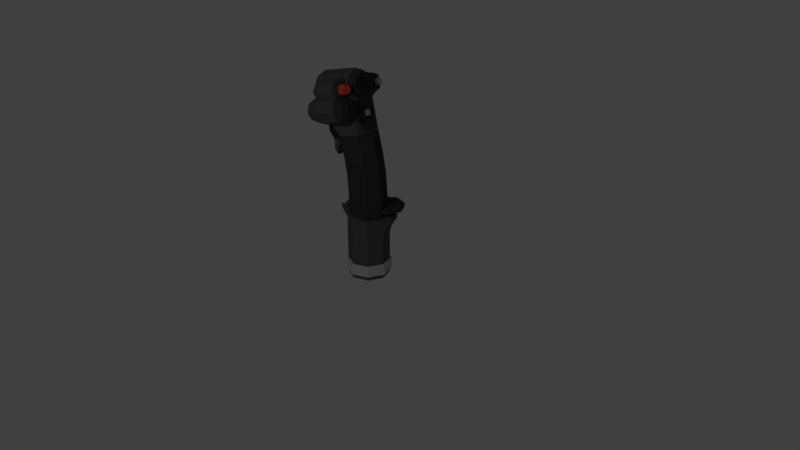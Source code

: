 # Source: dhostik2.blend  (saved by Blender 2.79.0; exported with 4.5.12 LTS)
import bpy
from mathutils import Matrix  # noqa: F401  (used for matrix-valued properties, if any)

bpy.ops.wm.read_factory_settings(use_empty=True)
scene = bpy.context.scene
scene.name = 'Scene'

# ---- collections
col_collection_1 = bpy.data.collections.new('Collection 1'); scene.collection.children.link(col_collection_1)
col_collection_3 = bpy.data.collections.new('Collection 3'); scene.collection.children.link(col_collection_3)

# ---- materials (node trees are filled in below, after node groups)
mat_material = bpy.data.materials.new('Material')
mat_material.alpha_threshold = 0.0
mat_material.use_transparent_shadow = False
mat_material.diffuse_color = (0.09463, 0.09463, 0.09463, 1.0)
mat_material.roughness = 0.5
mat_material.specular_intensity = 0.0
mat_material_001 = bpy.data.materials.new('Material.001')
mat_material_001.alpha_threshold = 0.0
mat_material_001.use_transparent_shadow = False
mat_material_001.diffuse_color = (0.04445, 0.04445, 0.04445, 1.0)
mat_material_001.roughness = 0.5
mat_material_001.specular_intensity = 0.0
mat_material_002 = bpy.data.materials.new('Material.002')
mat_material_002.alpha_threshold = 0.0
mat_material_002.use_transparent_shadow = False
mat_material_002.diffuse_color = (0.5489, 0.5489, 0.5489, 1.0)
mat_material_002.roughness = 0.5
mat_material_002.specular_intensity = 0.0
mat_material_003 = bpy.data.materials.new('Material.003')
mat_material_003.alpha_threshold = 0.0
mat_material_003.use_transparent_shadow = False
mat_material_003.diffuse_color = (0.8, 0.06105, 0.04247, 1.0)
mat_material_003.roughness = 0.5
mat_material_003.specular_intensity = 0.0
mat_material_005 = bpy.data.materials.new('Material.005')
mat_material_005.alpha_threshold = 0.0
mat_material_005.use_transparent_shadow = False
mat_material_005.diffuse_color = (0.08353, 0.08353, 0.08353, 1.0)
mat_material_005.roughness = 0.5
mat_material_005.specular_intensity = 0.0
mat_material_006 = bpy.data.materials.new('Material.006')
mat_material_006.alpha_threshold = 0.0
mat_material_006.use_transparent_shadow = False
mat_material_006.diffuse_color = (0.08714, 0.08714, 0.08714, 1.0)
mat_material_006.roughness = 0.5
mat_material_006.specular_intensity = 0.0
mat_material_007 = bpy.data.materials.new('Material.007')
mat_material_007.alpha_threshold = 0.0
mat_material_007.use_transparent_shadow = False
mat_material_007.diffuse_color = (0.02721, 0.02721, 0.02721, 1.0)
mat_material_007.roughness = 0.5
mat_material_007.specular_intensity = 0.0

# ---- material node trees

# ---- world
world_world = bpy.data.worlds.new('World'); scene.world = world_world
world_world.color = (0.05088, 0.05088, 0.05088)
world_world.use_sun_shadow = False
world_world.sun_shadow_jitter_overblur = 0.0
world_world.cycles.sampling_method = 'MANUAL'

# ---- cameras
cam_camera = bpy.data.cameras.new('Camera')
cam_camera.clip_end = 100.0
cam_camera.lens = 35.0
cam_camera.sensor_width = 32.0
cam_camera.sensor_height = 18.0
cam_camera.ortho_scale = 7.314
cam_camera.dof.focus_distance = 0.0
cam_camera.dof.aperture_fstop = 128.0

# ---- lights
light_lamp = bpy.data.lights.new('Lamp', 'POINT')
light_lamp.transmission_factor = 0.0
light_lamp.cutoff_distance = 30.0
light_lamp.energy = 99.0
light_lamp.shadow_buffer_clip_start = 1.001
light_lamp.shadow_soft_size = 0.1
light_lamp.shadow_maximum_resolution = 0.006
light_lamp.use_absolute_resolution = True

# ---- meshes
me_circle = bpy.data.meshes.new('Circle')
me_circle.from_pydata([(5.215e-09, 0.3, -0.2761), (-0.2121, 0.2121, -0.2761), (-0.3, -7.898e-09, -0.2761), (-0.2121, -0.2121, -0.2761), (3.144e-08, -0.3, -0.2761), (0.2121, -0.2121, -0.2761), (0.3, 8.793e-09, -0.2761), (0.2121, 0.2121, -0.2761), (5.215e-09, 0.3, 0.3575), (-0.2121, 0.2121, 0.3575), (-0.3, -7.898e-09, 0.3575), (-0.2121, -0.2121, 0.3575), (3.144e-08, -0.3, 0.3575), (0.2121, -0.2121, 0.3575), (0.3, 8.793e-09, 0.3575), (0.2121, 0.2121, 0.3575), (0.03638, 0.3079, 0.4743), (-0.2121, 0.2121, 0.4743), (-0.3, -7.898e-09, 0.4743), (-0.2121, -0.2121, 0.4743), (2.802e-08, -0.3, 0.4743), (0.2121, -0.2121, 0.4743), (0.3116, 0.03267, 0.4743), (0.2361, 0.2324, 0.4743), (0.1074, 0.34, 0.5844), (-0.2121, 0.2121, 0.5844), (-0.3, -7.898e-09, 0.5844), (-0.2121, -0.2121, 0.5844), (2.48e-08, -0.3, 0.5844), (0.2121, -0.2121, 0.5844), (0.3386, 0.1088, 0.5844), (0.2851, 0.2865, 0.5844), (0.1074, 0.34, 0.6514), (-0.2121, 0.2121, 0.6514), (-0.3, -7.898e-09, 0.6514), (-0.2121, -0.2121, 0.6514), (2.48e-08, -0.3, 0.6514), (0.2121, -0.2121, 0.6514), (0.3386, 0.1088, 0.6514), (0.2851, 0.2865, 0.6514), (0.1915, 0.1915, 0.639), (0.1915, 0.1915, 0.9287), (0.2708, -6.184e-09, 0.639), (0.2708, -6.184e-09, 0.9287), (0.1915, -0.1915, 0.639), (0.1915, -0.1915, 0.9287), (-0.1915, -0.1915, 0.639), (-0.1915, -0.1915, 0.9287), (-0.2708, 8.883e-09, 0.639), (-0.2708, 8.883e-09, 0.9287), (-0.1915, 0.1915, 0.639), (-0.1915, 0.1915, 0.9287), (0.1674, 0.1915, 1.247), (0.2465, -6.184e-09, 1.254), (0.1674, -0.1915, 1.247), (-0.2141, -0.1915, 1.214), (-0.2931, 8.883e-09, 1.207), (-0.2141, 0.1915, 1.214), (0.1099, 0.1929, 1.541), (0.1893, 0.002021, 1.556), (0.1124, -0.1901, 1.543), (-0.2648, -0.1929, 1.477), (-0.3442, -0.002021, 1.462), (-0.2673, 0.1901, 1.475), (0.01449, 0.1945, 1.857), (0.1241, 0.003628, 1.812), (0.01673, -0.1885, 1.86), (-0.3533, -0.1913, 1.761), (-0.431, -0.0004132, 1.739), (-0.3555, 0.1917, 1.758), (-0.135, 0.1967, 2.429), (-0.1327, -0.1863, 2.432), (-0.6892, -0.1891, 1.893), (-0.6915, 0.1939, 1.89), (-0.1686, 0.1974, 2.556), (-0.1664, -0.1856, 2.559), (-0.8219, -0.1884, 2.388), (-0.8241, 0.1945, 2.386), (-0.1955, 0.1399, 2.653), (-0.1933, -0.1281, 2.656), (-0.8484, -0.1301, 2.486), (-0.8499, 0.1378, 2.484), (-0.2104, 0.005659, 2.712), (-0.8644, 0.004555, 2.542), (-0.4517, 0.1747, 2.435), (-0.1142, 0.1747, 2.526), (-0.4197, 0.1235, 2.316), (-0.0822, 0.1235, 2.406), (-0.4065, -7.69e-09, 2.267), (-0.06895, -7.69e-09, 2.357), (-0.4197, -0.1235, 2.316), (-0.0822, -0.1235, 2.406), (-0.4517, -0.1747, 2.435), (-0.1142, -0.1747, 2.526), (-0.4837, -0.1235, 2.555), (-0.1461, -0.1235, 2.645), (-0.4969, 2.031e-09, 2.604), (-0.1594, 2.031e-09, 2.695), (-0.4837, 0.1235, 2.555), (-0.1461, 0.1235, 2.645), (-0.09605, -0.08716, 1.917), (-0.1941, -0.08716, 2.272), (-0.09605, 0.152, 1.917), (-0.1941, 0.152, 2.272), (0.01677, -0.08716, 1.948), (-0.0813, -0.08716, 2.304), (0.01677, 0.152, 1.948), (-0.0813, 0.152, 2.304), (-0.08423, -0.05588, 1.874), (-0.08423, 0.1207, 1.874), (0.02859, -0.05588, 1.905), (0.02859, 0.1207, 1.905), (-0.2015, -0.06819, 2.299), (-0.2015, 0.133, 2.299), (-0.08864, -0.06819, 2.33), (-0.08864, 0.133, 2.33), (-0.08067, -0.008188, 2.072), (-0.1015, -0.008188, 2.151), (-0.08067, 0.07299, 2.072), (-0.1015, 0.07299, 2.151), (-0.002208, -0.008188, 2.093), (-0.02301, -0.008188, 2.171), (-0.002208, 0.07299, 2.093), (-0.02301, 0.07299, 2.171), (-0.4553, 0.4292, 2.382), (-0.1896, 0.4292, 2.453), (-0.4301, 0.3889, 2.288), (-0.1639, 0.3889, 2.359), (-0.4197, 0.2915, 2.249), (-0.1528, 0.2915, 2.32), (-0.3911, 0.1402, 2.154), (-0.1262, 0.1402, 2.225), (-0.4866, 0.1579, 2.498), (-0.2197, 0.1579, 2.57), (-0.491, 0.2915, 2.515), (-0.2249, 0.2915, 2.586), (-0.4805, 0.3889, 2.476), (-0.2149, 0.3889, 2.547), (-0.5294, 0.4134, 2.362), (-0.5073, 0.378, 2.279), (-0.4982, 0.2926, 2.245), (-0.469, 0.1529, 2.149), (-0.5568, 0.1706, 2.464), (-0.5607, 0.2926, 2.478), (-0.5515, 0.378, 2.444), (-0.5691, 0.3827, 2.351), (-0.5525, 0.357, 2.291), (-0.5452, 0.2949, 2.267), (-0.5169, 0.192, 2.166), (-0.5879, 0.192, 2.426), (-0.5916, 0.2949, 2.436), (-0.5852, 0.357, 2.411), (-0.3548, 0.4099, 2.42), (-0.1658, 0.4099, 2.471), (-0.3369, 0.3812, 2.353), (-0.1479, 0.3812, 2.404), (-0.3295, 0.312, 2.326), (-0.1405, 0.312, 2.376), (-0.3369, 0.2429, 2.353), (-0.1479, 0.2429, 2.404), (-0.3548, 0.2142, 2.42), (-0.1658, 0.2142, 2.471), (-0.3727, 0.2429, 2.487), (-0.1837, 0.2429, 2.537), (-0.3801, 0.312, 2.515), (-0.1912, 0.312, 2.565), (-0.3727, 0.3812, 2.487), (-0.1837, 0.3812, 2.537), (-0.121, 0.3643, 2.483), (-0.1115, 0.349, 2.447), (-0.1075, 0.312, 2.432), (-0.1115, 0.2751, 2.447), (-0.121, 0.2598, 2.483), (-0.1306, 0.2751, 2.518), (-0.1345, 0.312, 2.533), (-0.1306, 0.349, 2.518), (-0.06321, 0.3548, 2.498), (-0.05539, 0.3423, 2.469), (-0.05215, 0.312, 2.457), (-0.05539, 0.2818, 2.469), (-0.06321, 0.2693, 2.498), (-0.07103, 0.2818, 2.527), (-0.07427, 0.312, 2.539), (-0.07103, 0.3423, 2.527), (-0.05655, 0.149, 2.541), (-0.02928, 0.1054, 2.439), (-0.01798, -6.785e-09, 2.397), (-0.02928, -0.1054, 2.439), (-0.05655, -0.149, 2.541), (-0.08383, -0.1054, 2.643), (-0.09512, 1.507e-09, 2.685), (-0.08383, 0.1054, 2.643), (-0.00505, 0.149, 2.555), (0.02223, 0.1054, 2.453), (0.03352, -6.711e-09, 2.411), (0.02223, -0.1054, 2.453), (-0.00505, -0.149, 2.555), (-0.03232, -0.1054, 2.657), (-0.04362, 1.581e-09, 2.699), (-0.03232, 0.1054, 2.657), (-0.4951, -0.4452, 2.381), (-0.1805, -0.4452, 2.465), (-0.5249, -0.3975, 2.492), (-0.2103, -0.3975, 2.576), (-0.5372, -0.2823, 2.538), (-0.2226, -0.2823, 2.622), (-0.532, -0.1035, 2.518), (-0.2174, -0.1035, 2.603), (-0.4582, -0.1243, 2.243), (-0.1435, -0.1243, 2.327), (-0.4529, -0.2823, 2.223), (-0.1383, -0.2823, 2.308), (-0.4653, -0.3975, 2.269), (-0.1507, -0.3975, 2.354), (-0.6172, -0.402, 2.348), (-0.6387, -0.3676, 2.428), (-0.6476, -0.2846, 2.461), (-0.6439, -0.1431, 2.447), (-0.5906, -0.1581, 2.248), (-0.5868, -0.2846, 2.234), (-0.5957, -0.3676, 2.268), (-0.6995, -0.3443, 2.326), (-0.7099, -0.3277, 2.365), (-0.7142, -0.2876, 2.381), (-0.7123, -0.1783, 2.374), (-0.6866, -0.1856, 2.278), (-0.6848, -0.2876, 2.271), (-0.6891, -0.3277, 2.287), (-0.3914, -0.1881, 2.423), (-0.1637, -0.1881, 2.484), (-0.3698, -0.2226, 2.342), (-0.1422, -0.2226, 2.403), (-0.3609, -0.306, 2.309), (-0.1332, -0.306, 2.37), (-0.3698, -0.3893, 2.342), (-0.1422, -0.3893, 2.403), (-0.3914, -0.4238, 2.423), (-0.1637, -0.4238, 2.484), (-0.413, -0.3893, 2.503), (-0.1853, -0.3893, 2.564), (-0.4219, -0.306, 2.537), (-0.1942, -0.306, 2.598), (-0.413, -0.2226, 2.503), (-0.1853, -0.2226, 2.564), (-0.1176, -0.2288, 2.496), (-0.1035, -0.2514, 2.443), (-0.09763, -0.306, 2.422), (-0.1035, -0.3606, 2.443), (-0.1176, -0.3832, 2.496), (-0.1317, -0.3606, 2.549), (-0.1376, -0.306, 2.571), (-0.1317, -0.2514, 2.549), (-0.03215, -0.2428, 2.519), (-0.02059, -0.2613, 2.476), (-0.0158, -0.306, 2.458), (-0.02059, -0.3507, 2.476), (-0.03215, -0.3692, 2.519), (-0.04371, -0.3507, 2.562), (-0.0485, -0.306, 2.58), (-0.04371, -0.2613, 2.562), (-0.5111, 0.1928, 1.885), (-0.06024, 0.1956, 2.143), (-0.058, -0.1874, 2.146), (-0.5088, -0.1902, 1.888), (-0.5496, -0.0004132, 1.824), (-0.5222, -0.4842, 2.111), (-0.1282, -0.4842, 2.217), (-0.5595, -0.4245, 2.251), (-0.1656, -0.4245, 2.356), (-0.5749, -0.2803, 2.308), (-0.181, -0.2803, 2.414), (-0.5684, -0.05635, 2.284), (-0.1745, -0.05635, 2.39), (-0.4759, -0.08249, 1.939), (-0.08201, -0.08249, 2.044), (-0.4694, -0.2803, 1.915), (-0.07547, -0.2803, 2.02), (-0.4848, -0.4245, 1.972), (-0.09093, -0.4245, 2.078), (-0.7189, -0.4405, 2.059), (-0.7478, -0.3942, 2.167), (-0.7597, -0.2826, 2.211), (-0.7547, -0.1092, 2.192), (-0.6831, -0.1294, 1.925), (-0.678, -0.2826, 1.906), (-0.69, -0.3942, 1.951), (-0.4268, -0.1195, 2.138), (-0.08124, -0.1195, 2.231), (-0.3941, -0.1719, 2.016), (-0.04851, -0.1719, 2.108), (-0.3805, -0.2984, 1.965), (-0.03495, -0.2984, 2.058), (-0.3941, -0.4248, 2.016), (-0.04851, -0.4248, 2.108), (-0.4268, -0.4772, 2.138), (-0.08124, -0.4772, 2.231), (-0.4595, -0.4248, 2.26), (-0.114, -0.4248, 2.353), (-0.4731, -0.2984, 2.311), (-0.1275, -0.2984, 2.403), (-0.4595, -0.1719, 2.26), (-0.114, -0.1719, 2.353), (-0.02225, -0.1715, 2.246), (0.0009686, -0.2086, 2.16), (0.01059, -0.2984, 2.124), (0.0009686, -0.3881, 2.16), (-0.02225, -0.4252, 2.246), (-0.04547, -0.3881, 2.333), (-0.05509, -0.2984, 2.369), (-0.04547, -0.2086, 2.333), (0.03259, -0.1601, 2.261), (0.0579, -0.2006, 2.167), (0.06838, -0.2984, 2.127), (0.0579, -0.3961, 2.167), (0.03259, -0.4366, 2.261), (0.007292, -0.3961, 2.355), (-0.003188, -0.2984, 2.395), (0.007292, -0.2006, 2.355), (0.07351, -0.1996, 2.272), (0.09159, -0.2285, 2.204), (0.09908, -0.2984, 2.177), (0.09159, -0.3682, 2.204), (0.07351, -0.3972, 2.272), (0.05542, -0.3682, 2.339), (0.04793, -0.2984, 2.367), (0.05542, -0.2285, 2.339), (-0.5545, 0.1371, 1.989), (-0.5545, -0.1397, 1.989), (-0.4203, 0.1371, 1.997), (-0.4203, -0.1397, 1.997), (-0.3201, 0.1371, 1.907), (-0.3201, -0.1397, 1.907), (-0.3126, 0.1371, 1.773), (-0.3126, -0.1397, 1.773), (-0.4022, 0.1371, 1.673), (-0.4022, -0.1397, 1.673), (-0.5364, 0.1371, 1.665), (-0.5364, -0.1397, 1.665), (-0.6366, 0.1371, 1.755), (-0.6366, -0.1397, 1.755), (-0.6441, 0.1371, 1.889), (-0.6441, -0.1397, 1.889), (-0.4447, -0.1397, 1.571), (-0.4447, 0.1371, 1.571), (-0.523, 0.1371, 1.586), (-0.523, -0.1397, 1.586), (-0.4912, -0.1156, 1.467), (-0.4912, 0.113, 1.467), (-0.5616, 0.113, 1.504), (-0.5616, -0.1156, 1.504), (-0.5583, -0.05393, 1.395), (-0.5583, 0.05127, 1.395), (-0.6198, 0.05127, 1.445), (-0.6198, -0.05393, 1.445), (-0.3098, 0.1472, 0.5605), (-0.3098, 0.1472, 0.6729), (-0.2057, 0.1041, 0.5605), (-0.2057, 0.1041, 0.6729), (-0.1626, -4.156e-09, 0.5605), (-0.1626, -4.156e-09, 0.6729), (-0.2057, -0.1041, 0.5605), (-0.2057, -0.1041, 0.6729), (-0.3098, -0.1472, 0.5605), (-0.3098, -0.1472, 0.6729), (-0.46, -0.09023, 0.6089), (-0.4826, -0.09023, 0.6729), (-0.46, 0.09023, 0.6089), (-0.4826, 0.09023, 0.6729), (-0.4725, -0.06943, 0.6623), (-0.4646, -0.06943, 0.7175), (-0.4725, 0.06943, 0.6623), (-0.4646, 0.06943, 0.7175), (-0.421, -0.06943, 0.6623), (-0.421, -0.06943, 0.7003), (-0.421, 0.06943, 0.6623), (-0.421, 0.06943, 0.7003), (-0.4445, -0.06943, 0.7483), (-0.4445, 0.06943, 0.7483), (-0.4096, -0.06943, 0.7177), (-0.4096, 0.06943, 0.7177), (-0.3715, -0.06943, 0.7961), (-0.3715, 0.06943, 0.7961), (-0.3471, -0.06943, 0.7566), (-0.3471, 0.06943, 0.7566), (-0.3591, -0.06943, 0.8257), (-0.3591, 0.06943, 0.8257), (-0.3145, -0.06943, 0.8127), (-0.3145, 0.06943, 0.8127), (-0.3741, -0.06943, 0.9685), (-0.3741, 0.06943, 0.9685), (-0.3297, -0.06943, 0.9822), (-0.3297, 0.06943, 0.9822), (-0.412, -0.02971, 1.118), (-0.412, 0.02971, 1.118), (-0.3828, -0.02971, 1.127), (-0.3828, 0.02971, 1.127), (-0.7919, -0.1522, 1.95), (-0.7938, 0.1561, 1.947), (-0.8987, -0.1517, 2.349), (-0.9006, 0.1566, 2.346), (-0.9201, -0.1047, 2.427), (-0.9213, 0.111, 2.425), (-0.9329, 0.003666, 2.472), (-2.393e-08, 0.3264, -0.2119), (-2.393e-08, 0.3264, -0.04836), (0.2308, 0.2308, -0.2119), (0.2308, 0.2308, -0.04836), (0.3264, -9.814e-09, -0.2119), (0.3264, -9.814e-09, -0.04836), (0.2308, -0.2308, -0.2119), (0.2308, -0.2308, -0.04836), (-5.247e-08, -0.3264, -0.2119), (-5.247e-08, -0.3264, -0.04836), (-0.2308, -0.2308, -0.2119), (-0.2308, -0.2308, -0.04836), (-0.3264, 8.346e-09, -0.2119), (-0.3264, 8.346e-09, -0.04836), (-0.2308, 0.2308, -0.2119), (-0.2308, 0.2308, -0.04836), (0.2995, 0.4208, 0.7266), (0.2995, 0.4208, 0.7831), (0.4102, 0.2475, 0.7266), (0.4102, 0.2475, 0.7831), (0.3474, 0.05958, 0.7266), (0.3474, 0.05958, 0.7831), (0.1178, -0.07399, 0.7266), (0.1178, -0.07399, 0.7831), (-0.1027, 0.0801, 0.7266), (-0.1027, 0.0801, 0.7831), (-0.05616, 0.3416, 0.7266), (-0.05616, 0.3416, 0.7831), (0.09871, 0.4651, 0.7266), (0.09871, 0.4651, 0.7831)], [], [(6, 14, 13, 5), (4, 12, 11, 3), (2, 10, 9, 1), (7, 15, 14, 6), (5, 13, 12, 4), (3, 11, 10, 2), (1, 9, 8, 0), (0, 8, 15, 7), (15, 23, 22, 14), (1, 0, 7, 6, 5, 4, 3, 2), (20, 28, 27, 19), (13, 21, 20, 12), (11, 19, 18, 10), (9, 17, 16, 8), (8, 16, 23, 15), (14, 22, 21, 13), (12, 20, 19, 11), (10, 18, 17, 9), (31, 39, 38, 30), (18, 26, 25, 17), (23, 31, 30, 22), (21, 29, 28, 20), (19, 27, 26, 18), (17, 25, 24, 16), (16, 24, 31, 23), (22, 30, 29, 21), (33, 34, 35, 36, 37, 38, 39, 32), (29, 37, 36, 28), (27, 35, 34, 26), (25, 33, 32, 24), (24, 32, 39, 31), (30, 38, 37, 29), (28, 36, 35, 27), (26, 34, 33, 25), (40, 41, 43, 42), (42, 43, 45, 44), (44, 45, 47, 46), (40, 50, 51, 41), (46, 47, 49, 48), (48, 49, 51, 50), (51, 49, 56, 57), (53, 52, 58, 59), (45, 43, 53, 54), (41, 51, 57, 52), (49, 47, 55, 56), (43, 41, 52, 53), (47, 45, 54, 55), (62, 61, 67, 68), (57, 56, 62, 63), (52, 57, 63, 58), (54, 53, 59, 60), (56, 55, 61, 62), (55, 54, 60, 61), (61, 60, 66, 67), (59, 58, 64, 65), (63, 62, 68, 69), (58, 63, 69, 64), (60, 59, 65, 66), (261, 260, 73, 70), (263, 262, 71, 72), (65, 64, 66), (72, 71, 75, 76), (70, 73, 77, 74), (70, 74, 75, 71, 262, 66, 64, 261), (75, 74, 78, 79), (79, 78, 82), (74, 77, 81, 78), (76, 75, 79, 80), (80, 79, 82, 83), (78, 81, 83, 82), (84, 85, 87, 86), (86, 87, 89, 88), (88, 89, 91, 90), (90, 91, 93, 92), (92, 93, 95, 94), (94, 95, 97, 96), (89, 87, 185, 186), (96, 97, 99, 98), (98, 99, 85, 84), (84, 86, 88, 90, 92, 94, 96, 98), (83, 81, 401, 402), (73, 264, 72), (73, 260, 264), (100, 101, 103, 102), (102, 103, 107, 106), (106, 107, 105, 104), (104, 105, 101, 100), (102, 106, 111, 109), (103, 101, 112, 113), (109, 111, 110, 108), (100, 102, 109, 108), (106, 104, 110, 111), (104, 100, 108, 110), (115, 113, 112, 114), (101, 105, 114, 112), (107, 103, 113, 115), (105, 107, 115, 114), (116, 117, 119, 118), (118, 119, 123, 122), (122, 123, 121, 120), (120, 121, 117, 116), (118, 122, 120, 116), (123, 119, 117, 121), (124, 125, 127, 126), (126, 127, 129, 128), (128, 129, 131, 130), (128, 130, 141, 140), (125, 137, 135, 133, 131, 129, 127), (132, 133, 135, 134), (130, 131, 133, 132), (134, 135, 137, 136), (136, 137, 125, 124), (139, 140, 147, 146), (134, 136, 144, 143), (130, 132, 142, 141), (136, 124, 138, 144), (126, 128, 140, 139), (132, 134, 143, 142), (124, 126, 139, 138), (145, 146, 147, 148, 149, 150, 151), (144, 138, 145, 151), (142, 143, 150, 149), (140, 141, 148, 147), (138, 139, 146, 145), (143, 144, 151, 150), (141, 142, 149, 148), (152, 153, 155, 154), (154, 155, 157, 156), (156, 157, 159, 158), (158, 159, 161, 160), (160, 161, 163, 162), (162, 163, 165, 164), (153, 167, 175, 168), (164, 165, 167, 166), (166, 167, 153, 152), (152, 154, 156, 158, 160, 162, 164, 166), (175, 174, 182, 183), (155, 153, 168, 169), (159, 157, 170, 171), (165, 163, 173, 174), (161, 159, 171, 172), (167, 165, 174, 175), (157, 155, 169, 170), (163, 161, 172, 173), (177, 176, 183, 182, 181, 180, 179, 178), (173, 172, 180, 181), (171, 170, 178, 179), (169, 168, 176, 177), (168, 175, 183, 176), (174, 173, 181, 182), (172, 171, 179, 180), (170, 169, 177, 178), (185, 184, 192, 193), (95, 93, 188, 189), (85, 99, 191, 184), (87, 85, 184, 185), (91, 89, 186, 187), (97, 95, 189, 190), (93, 91, 187, 188), (99, 97, 190, 191), (193, 192, 199, 198, 197, 196, 195, 194), (184, 191, 199, 192), (190, 189, 197, 198), (188, 187, 195, 196), (186, 185, 193, 194), (191, 190, 198, 199), (189, 188, 196, 197), (187, 186, 194, 195), (200, 201, 203, 202), (202, 203, 205, 204), (204, 205, 207, 206), (201, 213, 211, 209, 207, 205, 203), (208, 209, 211, 210), (206, 207, 209, 208), (210, 211, 213, 212), (212, 213, 201, 200), (206, 208, 218, 217), (216, 217, 224, 223), (212, 200, 214, 220), (202, 204, 216, 215), (208, 210, 219, 218), (200, 202, 215, 214), (204, 206, 217, 216), (210, 212, 220, 219), (221, 222, 223, 224, 225, 226, 227), (214, 215, 222, 221), (219, 220, 227, 226), (217, 218, 225, 224), (215, 216, 223, 222), (220, 214, 221, 227), (218, 219, 226, 225), (228, 229, 231, 230), (230, 231, 233, 232), (232, 233, 235, 234), (234, 235, 237, 236), (236, 237, 239, 238), (238, 239, 241, 240), (229, 243, 251, 244), (240, 241, 243, 242), (242, 243, 229, 228), (228, 230, 232, 234, 236, 238, 240, 242), (251, 250, 258, 259), (231, 229, 244, 245), (235, 233, 246, 247), (241, 239, 249, 250), (237, 235, 247, 248), (243, 241, 250, 251), (233, 231, 245, 246), (239, 237, 248, 249), (253, 252, 259, 258, 257, 256, 255, 254), (249, 248, 256, 257), (247, 246, 254, 255), (245, 244, 252, 253), (244, 251, 259, 252), (250, 249, 257, 258), (248, 247, 255, 256), (246, 245, 253, 254), (64, 69, 260, 261), (67, 66, 262, 263), (72, 264, 263), (69, 68, 264, 260), (68, 67, 263, 264), (265, 266, 268, 267), (267, 268, 270, 269), (269, 270, 272, 271), (266, 278, 276, 274, 272, 270, 268), (273, 274, 276, 275), (271, 272, 274, 273), (275, 276, 278, 277), (277, 278, 266, 265), (275, 277, 285, 284), (279, 280, 281, 282, 283, 284, 285), (271, 273, 283, 282), (277, 265, 279, 285), (267, 269, 281, 280), (273, 275, 284, 283), (265, 267, 280, 279), (269, 271, 282, 281), (286, 287, 289, 288), (288, 289, 291, 290), (290, 291, 293, 292), (292, 293, 295, 294), (294, 295, 297, 296), (296, 297, 299, 298), (291, 289, 303, 304), (298, 299, 301, 300), (300, 301, 287, 286), (286, 288, 290, 292, 294, 296, 298, 300), (303, 302, 310, 311), (297, 295, 306, 307), (287, 301, 309, 302), (289, 287, 302, 303), (293, 291, 304, 305), (299, 297, 307, 308), (295, 293, 305, 306), (301, 299, 308, 309), (310, 317, 325, 318), (302, 309, 317, 310), (308, 307, 315, 316), (306, 305, 313, 314), (304, 303, 311, 312), (309, 308, 316, 317), (307, 306, 314, 315), (305, 304, 312, 313), (319, 318, 325, 324, 323, 322, 321, 320), (316, 315, 323, 324), (314, 313, 321, 322), (312, 311, 319, 320), (317, 316, 324, 325), (315, 314, 322, 323), (313, 312, 320, 321), (311, 310, 318, 319), (326, 327, 329, 328), (328, 329, 331, 330), (330, 331, 333, 332), (332, 333, 335, 334), (337, 336, 344, 345), (336, 337, 339, 338), (329, 327, 341, 339, 337, 335, 333, 331), (338, 339, 341, 340), (340, 341, 327, 326), (326, 328, 330, 332, 334, 336, 338, 340), (342, 345, 349, 346), (336, 334, 343, 344), (335, 337, 345, 342), (334, 335, 342, 343), (347, 346, 350, 351), (343, 342, 346, 347), (345, 344, 348, 349), (344, 343, 347, 348), (351, 350, 353, 352), (349, 348, 352, 353), (348, 347, 351, 352), (346, 349, 353, 350), (354, 355, 357, 356), (356, 357, 359, 358), (358, 359, 361, 360), (360, 361, 363, 362), (362, 363, 365, 364), (354, 356, 358, 360, 362), (364, 365, 367, 366), (357, 355, 367, 365, 363, 361, 359), (366, 367, 355, 354), (362, 364, 366, 354), (368, 369, 371, 370), (370, 371, 375, 374), (374, 375, 373, 372), (372, 373, 369, 368), (370, 374, 372, 368), (373, 375, 379, 378), (371, 369, 376, 377), (369, 373, 378, 376), (375, 371, 377, 379), (378, 382, 380, 376), (378, 379, 383, 382), (377, 381, 383, 379), (382, 383, 387, 386), (384, 386, 390, 388), (381, 380, 384, 385), (380, 382, 386, 384), (383, 381, 385, 387), (390, 391, 395, 394), (387, 385, 389, 391), (386, 387, 391, 390), (385, 384, 388, 389), (395, 393, 392, 394), (389, 388, 392, 393), (388, 390, 394, 392), (391, 389, 393, 395), (396, 398, 400, 402, 401, 399, 397), (72, 76, 398, 396), (76, 80, 400, 398), (80, 83, 402, 400), (77, 73, 397, 399), (81, 77, 399, 401), (73, 72, 396, 397), (403, 404, 406, 405), (405, 406, 408, 407), (407, 408, 410, 409), (409, 410, 412, 411), (411, 412, 414, 413), (413, 414, 416, 415), (406, 404, 418, 416, 414, 412, 410, 408), (415, 416, 418, 417), (417, 418, 404, 403), (403, 405, 407, 409, 411, 413, 415, 417), (419, 420, 422, 421), (421, 422, 424, 423), (423, 424, 426, 425), (427, 428, 430, 429), (425, 426, 428, 427), (429, 430, 432, 431), (431, 432, 420, 419), (420, 432, 430, 428, 426, 424, 422), (419, 421, 423, 425, 427, 429, 431), (376, 380, 381, 377)])
me_circle.polygons.foreach_set('material_index', [0, 0, 0, 0, 0, 0, 0, 0, 0, 0, 0, 0, 0, 0, 0, 0, 0, 0, 0, 0, 0, 0, 0, 0, 0, 0, 0, 0, 0, 0, 0, 0, 0, 0, 1, 1, 1, 1, 1, 1, 1, 1, 1, 1, 1, 1, 1, 1, 1, 1, 1, 1, 1, 1, 1, 1, 1, 1, 0, 0, 1, 0, 0, 0, 0, 0, 0, 0, 0, 0, 1, 1, 1, 1, 1, 1, 1, 1, 1, 1, 0, 0, 0, 1, 1, 1, 1, 1, 1, 1, 1, 1, 1, 1, 1, 1, 1, 2, 2, 2, 2, 2, 2, 4, 4, 4, 4, 4, 4, 4, 4, 4, 4, 4, 4, 4, 4, 4, 4, 4, 4, 4, 4, 4, 4, 4, 1, 1, 1, 1, 1, 1, 1, 1, 1, 1, 2, 1, 1, 1, 1, 1, 1, 1, 2, 2, 2, 2, 2, 2, 2, 2, 6, 1, 1, 1, 1, 1, 1, 1, 6, 6, 6, 6, 6, 6, 6, 6, 5, 5, 5, 5, 5, 5, 5, 5, 5, 5, 5, 5, 5, 5, 5, 5, 5, 5, 5, 5, 5, 5, 5, 1, 1, 1, 1, 1, 1, 1, 1, 1, 1, 3, 1, 1, 1, 1, 1, 1, 1, 3, 3, 3, 3, 3, 3, 3, 3, 0, 0, 0, 0, 0, 4, 4, 4, 4, 4, 4, 4, 4, 4, 4, 4, 4, 4, 4, 4, 4, 1, 1, 1, 1, 1, 1, 1, 1, 1, 1, 6, 1, 1, 1, 1, 1, 1, 1, 6, 6, 6, 6, 6, 6, 6, 6, 6, 6, 6, 6, 6, 6, 6, 6, 6, 6, 6, 6, 0, 6, 6, 6, 6, 6, 0, 0, 0, 0, 0, 0, 0, 0, 0, 0, 0, 0, 4, 0, 0, 4, 4, 4, 4, 4, 4, 4, 2, 2, 2, 2, 2, 2, 2, 2, 2, 2, 2, 2, 2, 2, 2, 2, 2, 2, 2, 2, 2, 2, 2, 2, 2, 0, 0, 0, 0, 0, 0, 0, 2, 2, 2, 2, 2, 2, 2, 2, 2, 2, 1, 1, 1, 1, 1, 1, 1, 1, 1, 2])
me_circle.materials.append(mat_material)
me_circle.materials.append(mat_material_001)
me_circle.materials.append(mat_material_002)
me_circle.materials.append(mat_material_003)
me_circle.materials.append(mat_material_005)
me_circle.materials.append(mat_material_006)
me_circle.materials.append(mat_material_007)
me_circle.use_remesh_preserve_volume = False
me_circle.use_remesh_preserve_attributes = False
me_circle.use_mirror_vertex_groups = False
me_circle.update()

# ---- objects
ob_lamp = bpy.data.objects.new('Lamp', light_lamp)
ob_camera = bpy.data.objects.new('Camera', cam_camera)
ob_circle = bpy.data.objects.new('Circle', me_circle)

# ---- transforms, parenting, visibility, modifiers, constraints
ob_lamp.location = (1.401, -4.887, 4.288)
ob_lamp.rotation_euler = (0.6503, 0.05522, 1.866)
ob_lamp.lock_rotations_4d = False
ob_lamp.empty_display_type = 'ARROWS'
ob_lamp.color = (0.0, 0.0, 0.0, 0.0)
ob_lamp.lineart.crease_threshold = 0.0
ob_camera.location = (7.481, -6.508, 5.344)
ob_camera.rotation_euler = (1.109, 0.0, 0.8149)
ob_camera.lock_rotations_4d = False
ob_camera.empty_display_type = 'ARROWS'
ob_camera.color = (0.0, 0.0, 0.0, 0.0)
ob_camera.display_type = 'WIRE'
ob_camera.lineart.crease_threshold = 0.0
ob_circle.location = (0.0, 0.0, 0.0)
ob_circle.scale = (0.8904, 0.8904, 0.8904)
ob_circle.lineart.crease_threshold = 0.0

# ---- collection membership
col_collection_1.objects.link(ob_lamp)
col_collection_1.objects.link(ob_camera)
col_collection_3.objects.link(ob_circle)

# ---- scene / render settings (as saved in the file)
scene.camera = ob_camera
scene.frame_start = 1; scene.frame_end = 250; scene.frame_set(0)
scene.render.engine = 'BLENDER_EEVEE_NEXT'
scene.render.resolution_percentage = 50
scene.render.dither_intensity = 0.0
scene.cycles.use_denoising = False
scene.cycles.samples = 128
scene.cycles.sampling_pattern = 'TABULATED_SOBOL'
scene.cycles.use_adaptive_sampling = False
scene.cycles.use_light_tree = False
scene.cycles.blur_glossy = 0.0
scene.cycles.sample_clamp_indirect = 0.0
scene.view_settings.view_transform = 'Standard'
bpy.context.view_layer.update()
